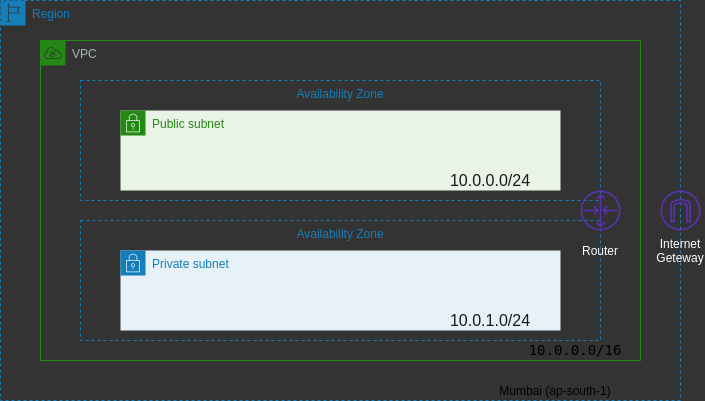

The diagram above was exported from draw.io. Its source (the exported page's mxGraphModel, read from the mxfile embedded in the PNG):
<mxGraphModel dx="649" dy="523" grid="1" gridSize="10" guides="1" tooltips="1" connect="1" arrows="1" fold="1" page="0" pageScale="1" pageWidth="827" pageHeight="1169" background="#333333" math="0" shadow="0">
  <root>
    <mxCell id="0" />
    <mxCell id="1" parent="0" />
    <mxCell id="5" value="" style="group" vertex="1" connectable="0" parent="1">
      <mxGeometry x="80" y="400" width="600" height="320" as="geometry" />
    </mxCell>
    <mxCell id="TbIRErAeYxQW7g-PSDUP-4" value="VPC" style="points=[[0,0],[0.25,0],[0.5,0],[0.75,0],[1,0],[1,0.25],[1,0.5],[1,0.75],[1,1],[0.75,1],[0.5,1],[0.25,1],[0,1],[0,0.75],[0,0.5],[0,0.25]];outlineConnect=0;gradientColor=none;html=1;whiteSpace=wrap;fontSize=12;fontStyle=0;shape=mxgraph.aws4.group;grIcon=mxgraph.aws4.group_vpc;strokeColor=#248814;fillColor=none;verticalAlign=top;align=left;spacingLeft=30;fontColor=#AAB7B8;dashed=0;" parent="5" vertex="1">
      <mxGeometry width="600" height="320" as="geometry" />
    </mxCell>
    <mxCell id="4" value="&lt;div style=&quot;font-family: &amp;quot;droid sans mono&amp;quot;, monospace, monospace, &amp;quot;droid sans fallback&amp;quot;; font-size: 14px; line-height: 19px;&quot;&gt;&lt;span style=&quot;&quot;&gt;10.0.0.0/16&lt;/span&gt;&lt;/div&gt;" style="text;html=1;align=center;verticalAlign=middle;whiteSpace=wrap;rounded=0;labelBackgroundColor=none;" vertex="1" parent="5">
      <mxGeometry x="470" y="300" width="130" height="20" as="geometry" />
    </mxCell>
    <mxCell id="3" value="" style="group" vertex="1" connectable="0" parent="1">
      <mxGeometry x="40" y="360" width="680" height="400" as="geometry" />
    </mxCell>
    <mxCell id="TbIRErAeYxQW7g-PSDUP-1" value="Region" style="points=[[0,0],[0.25,0],[0.5,0],[0.75,0],[1,0],[1,0.25],[1,0.5],[1,0.75],[1,1],[0.75,1],[0.5,1],[0.25,1],[0,1],[0,0.75],[0,0.5],[0,0.25]];outlineConnect=0;gradientColor=none;html=1;whiteSpace=wrap;fontSize=12;fontStyle=0;shape=mxgraph.aws4.group;grIcon=mxgraph.aws4.group_region;strokeColor=#147EBA;fillColor=none;verticalAlign=top;align=left;spacingLeft=30;fontColor=#147EBA;dashed=1;" parent="3" vertex="1">
      <mxGeometry width="680" height="400" as="geometry" />
    </mxCell>
    <mxCell id="2" value="Mumbai (ap-south-1)" style="text;html=1;strokeColor=none;fillColor=none;align=center;verticalAlign=middle;whiteSpace=wrap;rounded=0;" vertex="1" parent="3">
      <mxGeometry x="430" y="380" width="250" height="20" as="geometry" />
    </mxCell>
    <mxCell id="TbIRErAeYxQW7g-PSDUP-5" value="Availability Zone" style="fillColor=none;strokeColor=#147EBA;dashed=1;verticalAlign=top;fontStyle=0;fontColor=#147EBA;" parent="1" vertex="1">
      <mxGeometry x="120" y="440" width="520" height="120" as="geometry" />
    </mxCell>
    <mxCell id="TbIRErAeYxQW7g-PSDUP-6" value="Availability Zone" style="fillColor=none;strokeColor=#147EBA;dashed=1;verticalAlign=top;fontStyle=0;fontColor=#147EBA;" parent="1" vertex="1">
      <mxGeometry x="120" y="580" width="520" height="120" as="geometry" />
    </mxCell>
    <mxCell id="TbIRErAeYxQW7g-PSDUP-7" value="Public subnet" style="points=[[0,0],[0.25,0],[0.5,0],[0.75,0],[1,0],[1,0.25],[1,0.5],[1,0.75],[1,1],[0.75,1],[0.5,1],[0.25,1],[0,1],[0,0.75],[0,0.5],[0,0.25]];outlineConnect=0;gradientColor=none;html=1;whiteSpace=wrap;fontSize=12;fontStyle=0;shape=mxgraph.aws4.group;grIcon=mxgraph.aws4.group_security_group;grStroke=0;strokeColor=#248814;fillColor=#E9F3E6;verticalAlign=top;align=left;spacingLeft=30;fontColor=#248814;dashed=0;" parent="1" vertex="1">
      <mxGeometry x="160" y="470" width="440" height="80" as="geometry" />
    </mxCell>
    <mxCell id="TbIRErAeYxQW7g-PSDUP-8" value="Private subnet" style="points=[[0,0],[0.25,0],[0.5,0],[0.75,0],[1,0],[1,0.25],[1,0.5],[1,0.75],[1,1],[0.75,1],[0.5,1],[0.25,1],[0,1],[0,0.75],[0,0.5],[0,0.25]];outlineConnect=0;gradientColor=none;html=1;whiteSpace=wrap;fontSize=12;fontStyle=0;shape=mxgraph.aws4.group;grIcon=mxgraph.aws4.group_security_group;grStroke=0;strokeColor=#147EBA;fillColor=#E6F2F8;verticalAlign=top;align=left;spacingLeft=30;fontColor=#147EBA;dashed=0;" parent="1" vertex="1">
      <mxGeometry x="160" y="610" width="440" height="80" as="geometry" />
    </mxCell>
    <mxCell id="TbIRErAeYxQW7g-PSDUP-9" value="" style="outlineConnect=0;fontColor=#232F3E;gradientColor=none;fillColor=#5A30B5;strokeColor=none;dashed=0;verticalLabelPosition=bottom;verticalAlign=top;align=center;html=1;fontSize=12;fontStyle=0;aspect=fixed;pointerEvents=1;shape=mxgraph.aws4.router;" parent="1" vertex="1">
      <mxGeometry x="620" y="550" width="40" height="40" as="geometry" />
    </mxCell>
    <mxCell id="TbIRErAeYxQW7g-PSDUP-10" value="" style="outlineConnect=0;fontColor=#232F3E;gradientColor=none;fillColor=#5A30B5;strokeColor=none;dashed=0;verticalLabelPosition=bottom;verticalAlign=top;align=center;html=1;fontSize=12;fontStyle=0;aspect=fixed;pointerEvents=1;shape=mxgraph.aws4.internet_gateway;" parent="1" vertex="1">
      <mxGeometry x="700" y="550" width="40" height="40" as="geometry" />
    </mxCell>
    <mxCell id="TbIRErAeYxQW7g-PSDUP-11" value="Router" style="text;html=1;align=center;verticalAlign=middle;whiteSpace=wrap;rounded=0;fontColor=#FFFFFF;" parent="1" vertex="1">
      <mxGeometry x="620" y="600" width="40" height="20" as="geometry" />
    </mxCell>
    <mxCell id="TbIRErAeYxQW7g-PSDUP-12" value="Internet&lt;br&gt;Geteway" style="text;html=1;align=center;verticalAlign=middle;whiteSpace=wrap;rounded=0;fontColor=#FFFFFF;" parent="1" vertex="1">
      <mxGeometry x="700" y="600" width="40" height="20" as="geometry" />
    </mxCell>
    <mxCell id="6" value="&lt;span style=&quot;color: rgb(22 , 25 , 31) ; font-family: &amp;#34;amazon ember&amp;#34; , &amp;#34;helvetica neue&amp;#34; , &amp;#34;roboto&amp;#34; , &amp;#34;arial&amp;#34; , sans-serif ; font-size: 16px ; text-align: left&quot;&gt;10.0.1.0/24&lt;/span&gt;" style="text;html=1;strokeColor=none;fillColor=none;align=center;verticalAlign=middle;whiteSpace=wrap;rounded=0;labelBackgroundColor=none;fontColor=#000000;" vertex="1" parent="1">
      <mxGeometry x="460" y="670" width="140" height="20" as="geometry" />
    </mxCell>
    <mxCell id="8" value="&lt;span style=&quot;color: rgb(22 , 25 , 31) ; font-family: &amp;#34;amazon ember&amp;#34; , &amp;#34;helvetica neue&amp;#34; , &amp;#34;roboto&amp;#34; , &amp;#34;arial&amp;#34; , sans-serif ; font-size: 16px ; text-align: left&quot;&gt;10.0.0.0/24&lt;/span&gt;" style="text;html=1;strokeColor=none;fillColor=none;align=center;verticalAlign=middle;whiteSpace=wrap;rounded=0;labelBackgroundColor=none;fontColor=#000000;" vertex="1" parent="1">
      <mxGeometry x="460" y="530" width="140" height="20" as="geometry" />
    </mxCell>
  </root>
</mxGraphModel>